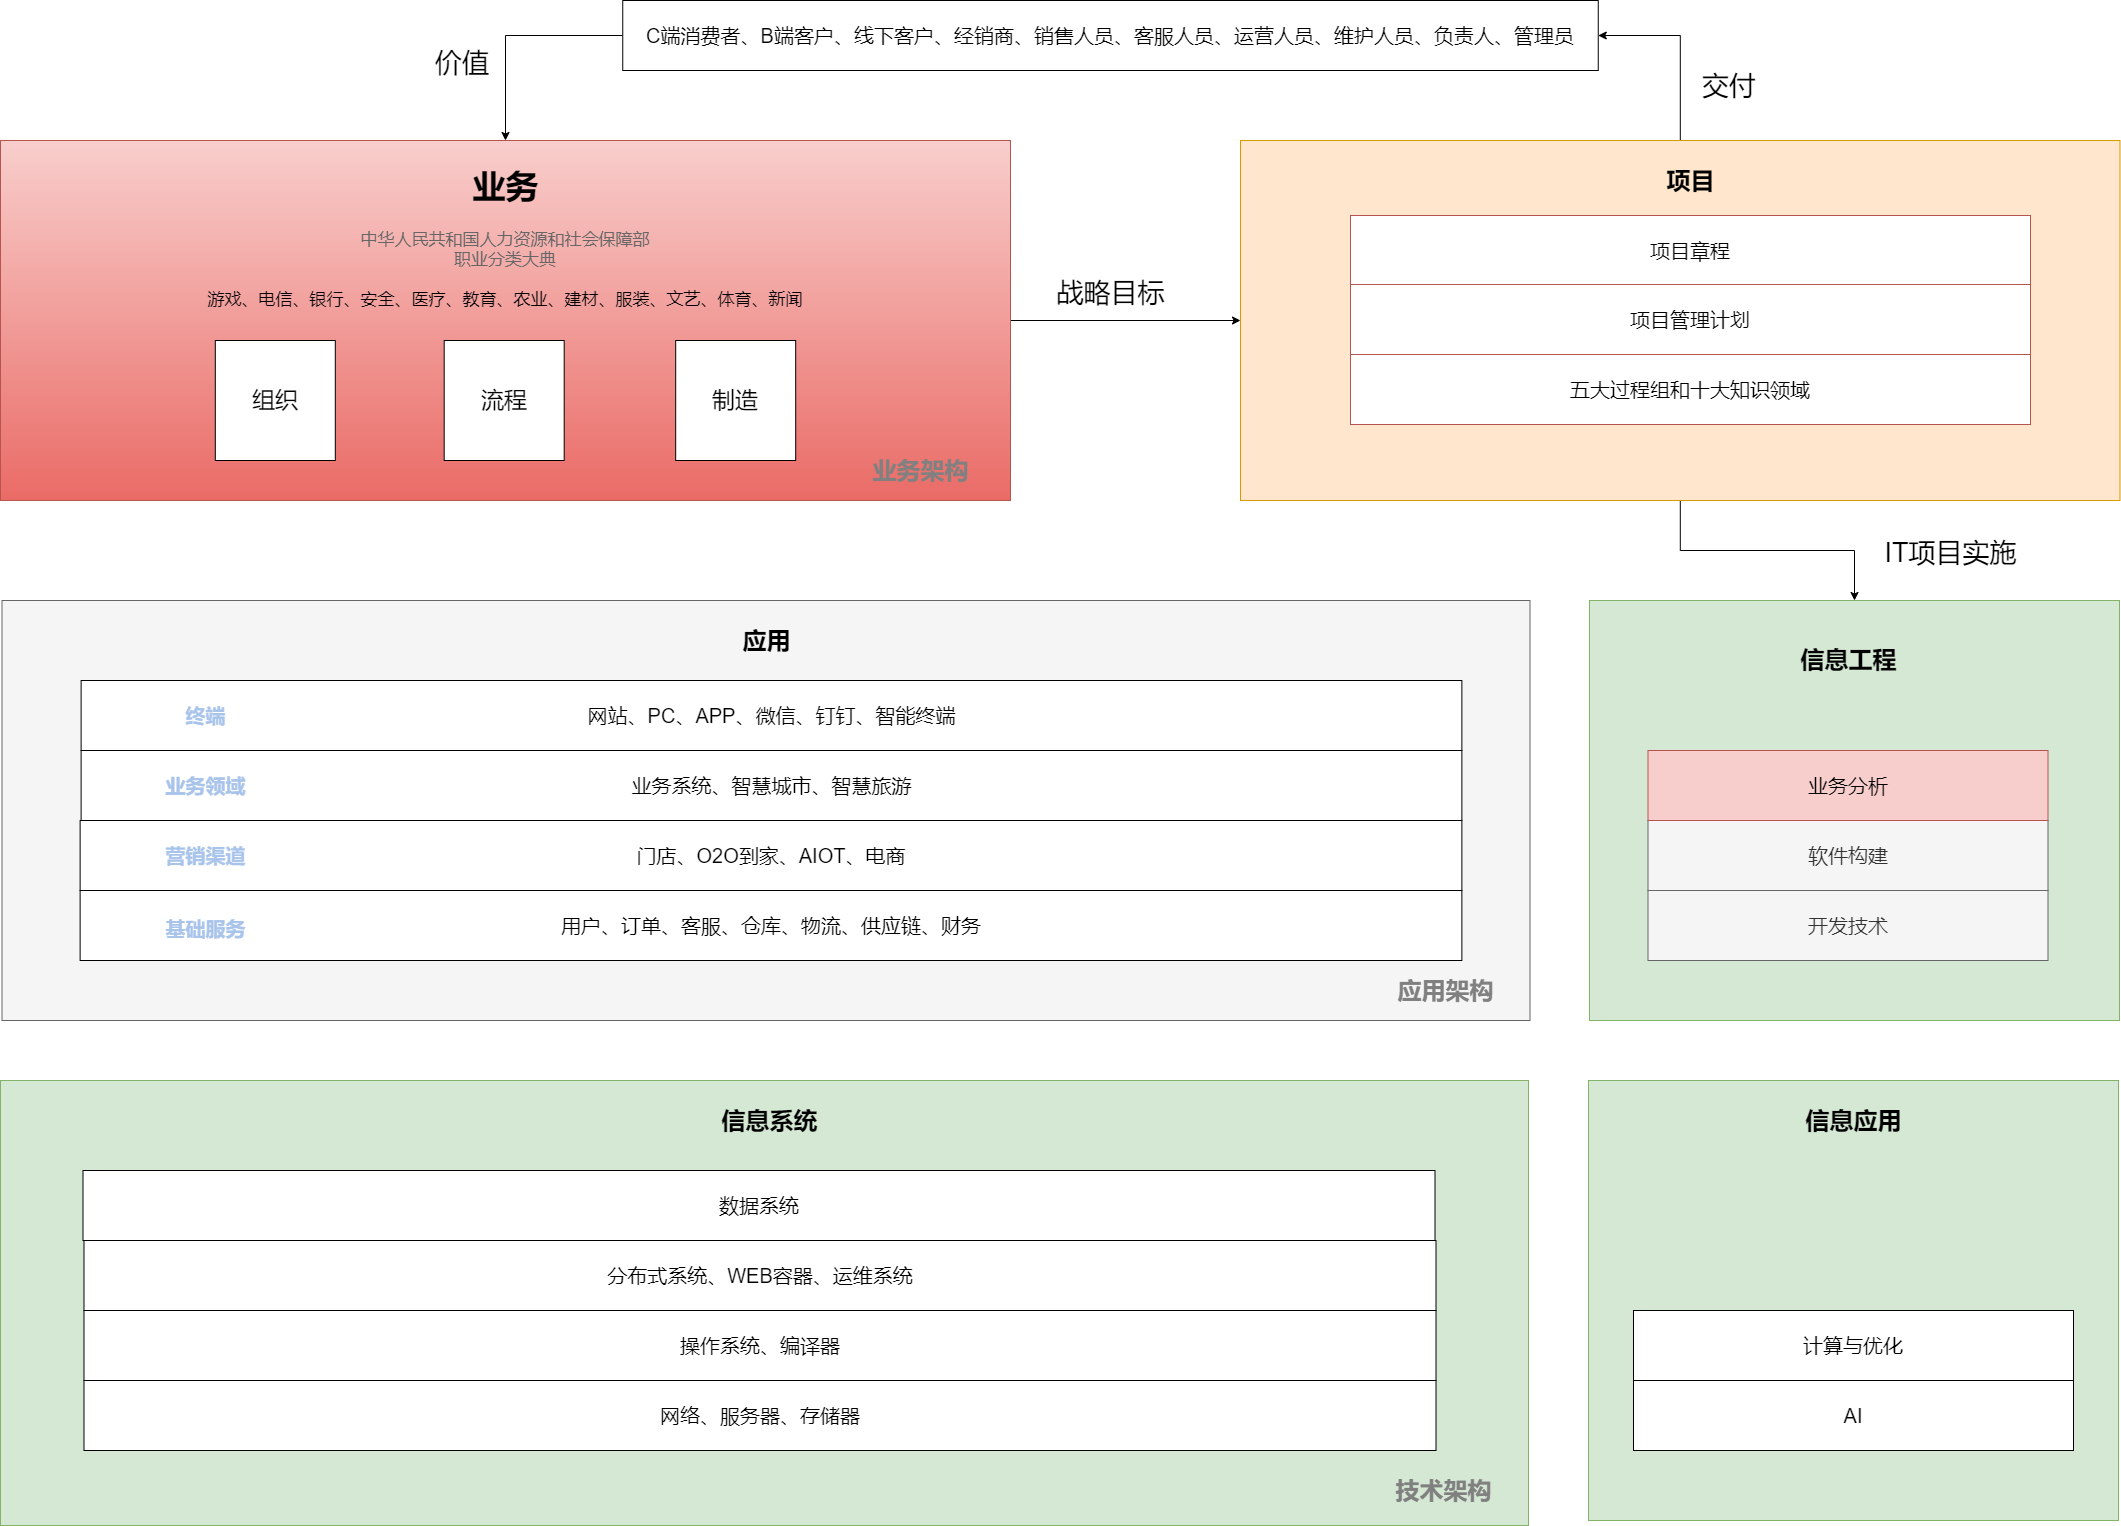

The diagram above was exported from draw.io. Its source (the exported page's mxGraphModel, read from the mxfile embedded in the PNG):
<mxGraphModel dx="2416" dy="1142" grid="1" gridSize="10" guides="1" tooltips="1" connect="1" arrows="1" fold="1" page="1" pageScale="1" pageWidth="1654" pageHeight="2336" math="0" shadow="0">
  <root>
    <mxCell id="0" />
    <mxCell id="1" parent="0" />
    <mxCell id="2" style="edgeStyle=orthogonalEdgeStyle;rounded=0;orthogonalLoop=1;jettySize=auto;html=1;startArrow=none;startFill=0;endArrow=classic;endFill=1;fontSize=20;fontColor=#A9C4EB;entryX=1;entryY=0.5;entryDx=0;entryDy=0;" edge="1" parent="1" source="4" target="33">
      <mxGeometry relative="1" as="geometry" />
    </mxCell>
    <mxCell id="3" style="edgeStyle=orthogonalEdgeStyle;rounded=0;orthogonalLoop=1;jettySize=auto;html=1;startArrow=none;startFill=0;endArrow=classic;endFill=1;fontSize=20;fontColor=#A9C4EB;" edge="1" parent="1" source="4" target="5">
      <mxGeometry relative="1" as="geometry" />
    </mxCell>
    <mxCell id="4" value="" style="rounded=0;whiteSpace=wrap;html=1;fontSize=16;fillColor=#ffe6cc;strokeColor=#d79b00;" vertex="1" parent="1">
      <mxGeometry x="1350" y="220" width="879.5" height="360" as="geometry" />
    </mxCell>
    <mxCell id="5" value="" style="rounded=0;whiteSpace=wrap;html=1;fontSize=16;fillColor=#d5e8d4;strokeColor=#82b366;" vertex="1" parent="1">
      <mxGeometry x="1699" y="680" width="530" height="420" as="geometry" />
    </mxCell>
    <mxCell id="6" value="" style="rounded=0;whiteSpace=wrap;html=1;fontSize=16;fillColor=#f5f5f5;strokeColor=#666666;fontColor=#333333;" vertex="1" parent="1">
      <mxGeometry x="111.5" y="680" width="1528" height="420" as="geometry" />
    </mxCell>
    <mxCell id="7" value="" style="edgeStyle=orthogonalEdgeStyle;rounded=0;orthogonalLoop=1;jettySize=auto;html=1;fontSize=20;fontColor=#A9C4EB;" edge="1" parent="1" source="8" target="4">
      <mxGeometry relative="1" as="geometry">
        <mxPoint x="1510" y="400" as="targetPoint" />
      </mxGeometry>
    </mxCell>
    <mxCell id="8" value="" style="rounded=0;whiteSpace=wrap;html=1;strokeColor=#b85450;fontSize=16;fillColor=#f8cecc;gradientColor=#ea6b66;" vertex="1" parent="1">
      <mxGeometry x="110" y="220" width="1010" height="360" as="geometry" />
    </mxCell>
    <mxCell id="9" value="" style="rounded=0;whiteSpace=wrap;html=1;fontSize=16;gradientDirection=north;fillColor=#d5e8d4;strokeColor=#82b366;" vertex="1" parent="1">
      <mxGeometry x="110" y="1160" width="1528" height="445" as="geometry" />
    </mxCell>
    <mxCell id="10" value="&lt;font color=&quot;#666666&quot;&gt;中华人民共和国人力资源和社会保障部&lt;br&gt;职业分类大典&lt;/font&gt;&lt;br&gt;&lt;br&gt;游戏、电信、银行、安全、医疗、教育、农业、建材、服装、文艺、体育、新闻" style="text;html=1;strokeColor=none;fillColor=none;align=center;verticalAlign=middle;whiteSpace=wrap;rounded=0;fontSize=17;" vertex="1" parent="1">
      <mxGeometry x="275" y="286.25" width="680" height="126.25" as="geometry" />
    </mxCell>
    <mxCell id="11" value="流程" style="whiteSpace=wrap;html=1;aspect=fixed;fontSize=23;" vertex="1" parent="1">
      <mxGeometry x="553.69" y="420" width="120" height="120" as="geometry" />
    </mxCell>
    <mxCell id="12" value="制造" style="whiteSpace=wrap;html=1;aspect=fixed;fontSize=23;" vertex="1" parent="1">
      <mxGeometry x="785.19" y="420" width="120" height="120" as="geometry" />
    </mxCell>
    <mxCell id="13" value="网络、服务器、存储器" style="rounded=0;whiteSpace=wrap;html=1;fontSize=20;" vertex="1" parent="1">
      <mxGeometry x="193.5" y="1460" width="1352" height="70" as="geometry" />
    </mxCell>
    <mxCell id="14" value="操作系统、编译器" style="rounded=0;whiteSpace=wrap;html=1;fontSize=20;" vertex="1" parent="1">
      <mxGeometry x="193.5" y="1390" width="1352" height="70" as="geometry" />
    </mxCell>
    <mxCell id="15" value="分布式系统、WEB容器、运维系统" style="rounded=0;whiteSpace=wrap;html=1;fontSize=20;verticalAlign=middle;spacingLeft=5;spacingRight=5;" vertex="1" parent="1">
      <mxGeometry x="193.5" y="1320" width="1352" height="70" as="geometry" />
    </mxCell>
    <mxCell id="16" value="软件构建" style="rounded=0;whiteSpace=wrap;html=1;fontSize=20;fillColor=#f5f5f5;strokeColor=#666666;fontColor=#333333;" vertex="1" parent="1">
      <mxGeometry x="1757.5" y="900" width="400" height="70" as="geometry" />
    </mxCell>
    <mxCell id="17" value="&lt;font style=&quot;font-size: 24px&quot;&gt;信息系统&lt;/font&gt;" style="text;html=1;fontSize=16;fontColor=#000000;align=center;fontStyle=1" vertex="1" parent="1">
      <mxGeometry x="752" y="1180" width="254" height="40" as="geometry" />
    </mxCell>
    <mxCell id="18" value="开发技术" style="rounded=0;whiteSpace=wrap;html=1;fontSize=20;fillColor=#f5f5f5;strokeColor=#666666;fontColor=#333333;" vertex="1" parent="1">
      <mxGeometry x="1757.5" y="970" width="400" height="70" as="geometry" />
    </mxCell>
    <mxCell id="19" value="数据系统" style="rounded=0;whiteSpace=wrap;html=1;fontSize=20;" vertex="1" parent="1">
      <mxGeometry x="192.5" y="1250" width="1352" height="70" as="geometry" />
    </mxCell>
    <mxCell id="20" value="组织" style="whiteSpace=wrap;html=1;aspect=fixed;fontSize=23;" vertex="1" parent="1">
      <mxGeometry x="324.81" y="420" width="120" height="120" as="geometry" />
    </mxCell>
    <mxCell id="21" value="项目章程" style="rounded=0;whiteSpace=wrap;html=1;fontSize=20;fillColor=#FFFFFF;strokeColor=#b85450;" vertex="1" parent="1">
      <mxGeometry x="1460" y="295" width="680" height="70" as="geometry" />
    </mxCell>
    <mxCell id="22" value="业务分析" style="rounded=0;whiteSpace=wrap;html=1;fontSize=20;fillColor=#f8cecc;strokeColor=#b85450;" vertex="1" parent="1">
      <mxGeometry x="1757.5" y="830" width="400" height="70" as="geometry" />
    </mxCell>
    <mxCell id="23" value="信息工程" style="text;html=1;fontSize=24;fontColor=#000000;align=center;fontStyle=1" vertex="1" parent="1">
      <mxGeometry x="1912" y="719" width="91" height="30" as="geometry" />
    </mxCell>
    <mxCell id="24" value="门店、O2O到家、AIOT、电商" style="rounded=0;whiteSpace=wrap;html=1;fontSize=20;" vertex="1" parent="1">
      <mxGeometry x="189.62" y="900" width="1381.75" height="70" as="geometry" />
    </mxCell>
    <mxCell id="25" value="&lt;font style=&quot;font-size: 33px&quot;&gt;业务&lt;/font&gt;" style="text;html=1;fontSize=16;fontColor=#000000;align=center;fontStyle=1" vertex="1" parent="1">
      <mxGeometry x="545" y="240" width="140" height="46.25" as="geometry" />
    </mxCell>
    <mxCell id="26" value="&lt;span style=&quot;font-size: 24px&quot;&gt;应用&lt;br&gt;&lt;/span&gt;" style="text;html=1;fontSize=16;fontColor=#000000;align=center;fontStyle=1" vertex="1" parent="1">
      <mxGeometry x="771" y="700" width="209" height="39" as="geometry" />
    </mxCell>
    <mxCell id="27" value="用户、订单、客服、仓库、物流、供应链、财务" style="rounded=0;whiteSpace=wrap;html=1;fontSize=20;" vertex="1" parent="1">
      <mxGeometry x="189.62" y="970" width="1381.75" height="70" as="geometry" />
    </mxCell>
    <mxCell id="28" value="" style="rounded=0;whiteSpace=wrap;html=1;fontSize=16;fillColor=#d5e8d4;strokeColor=#82b366;" vertex="1" parent="1">
      <mxGeometry x="1698" y="1160" width="530" height="440" as="geometry" />
    </mxCell>
    <mxCell id="29" value="&lt;span style=&quot;font-size: 24px&quot;&gt;信息应用&lt;/span&gt;" style="text;html=1;fontSize=16;fontColor=#000000;align=center;fontStyle=1" vertex="1" parent="1">
      <mxGeometry x="1918" y="1180" width="90" height="50" as="geometry" />
    </mxCell>
    <mxCell id="30" value="计算与优化" style="rounded=0;whiteSpace=wrap;html=1;fontSize=20;" vertex="1" parent="1">
      <mxGeometry x="1743" y="1390" width="440" height="70" as="geometry" />
    </mxCell>
    <mxCell id="31" value="AI" style="rounded=0;whiteSpace=wrap;html=1;fontSize=20;" vertex="1" parent="1">
      <mxGeometry x="1743" y="1460" width="440" height="70" as="geometry" />
    </mxCell>
    <mxCell id="32" style="edgeStyle=orthogonalEdgeStyle;rounded=0;orthogonalLoop=1;jettySize=auto;html=1;startArrow=none;startFill=0;endArrow=classic;endFill=1;fontSize=20;fontColor=#A9C4EB;exitX=0;exitY=0.5;exitDx=0;exitDy=0;" edge="1" parent="1" source="33" target="8">
      <mxGeometry relative="1" as="geometry">
        <mxPoint x="1070" y="160" as="sourcePoint" />
      </mxGeometry>
    </mxCell>
    <mxCell id="33" value="C端消费者、B端客户、线下客户、经销商、销售人员、客服人员、运营人员、维护人员、负责人、管理员" style="rounded=0;whiteSpace=wrap;html=1;fontSize=20;" vertex="1" parent="1">
      <mxGeometry x="732.25" y="80" width="975.5" height="70" as="geometry" />
    </mxCell>
    <mxCell id="34" value="网站、PC、APP、微信、钉钉、智能终端" style="rounded=0;whiteSpace=wrap;html=1;fontSize=20;" vertex="1" parent="1">
      <mxGeometry x="190.62" y="760" width="1380.75" height="70" as="geometry" />
    </mxCell>
    <mxCell id="35" value="&lt;font style=&quot;font-size: 24px&quot; color=&quot;#808080&quot;&gt;业务架构&lt;/font&gt;" style="text;html=1;fontSize=16;fontColor=#000000;align=center;fontStyle=1" vertex="1" parent="1">
      <mxGeometry x="960" y="530" width="140" height="40" as="geometry" />
    </mxCell>
    <mxCell id="36" value="&lt;font style=&quot;font-size: 24px&quot; color=&quot;#808080&quot;&gt;应用架构&lt;/font&gt;" style="text;html=1;fontSize=16;fontColor=#000000;align=center;fontStyle=1" vertex="1" parent="1">
      <mxGeometry x="1489.5" y="1050" width="130" height="36.25" as="geometry" />
    </mxCell>
    <mxCell id="37" value="&lt;font style=&quot;font-size: 24px;&quot; color=&quot;#808080&quot;&gt;技术架构&lt;/font&gt;" style="text;html=1;fontSize=24;fontColor=#000000;align=center;fontStyle=1" vertex="1" parent="1">
      <mxGeometry x="1488" y="1550" width="130" height="36.25" as="geometry" />
    </mxCell>
    <mxCell id="38" value="业务系统、智慧城市、智慧旅游" style="rounded=0;whiteSpace=wrap;html=1;fontSize=20;" vertex="1" parent="1">
      <mxGeometry x="190.62" y="830" width="1380.75" height="70" as="geometry" />
    </mxCell>
    <mxCell id="39" value="&lt;font style=&quot;font-size: 20px;&quot;&gt;终端&lt;/font&gt;" style="text;html=1;fontSize=20;fontColor=#A9C4EB;align=center;fontStyle=1" vertex="1" parent="1">
      <mxGeometry x="249.5" y="776.88" width="130" height="36.25" as="geometry" />
    </mxCell>
    <mxCell id="40" value="&lt;font style=&quot;font-size: 20px&quot;&gt;基础服务&lt;/font&gt;" style="text;html=1;fontSize=20;fontColor=#A9C4EB;align=center;fontStyle=1" vertex="1" parent="1">
      <mxGeometry x="249.5" y="990" width="130" height="36.25" as="geometry" />
    </mxCell>
    <mxCell id="41" value="&lt;font style=&quot;font-size: 20px&quot;&gt;营销渠道&lt;/font&gt;" style="text;html=1;fontSize=20;fontColor=#A9C4EB;align=center;fontStyle=1" vertex="1" parent="1">
      <mxGeometry x="249.5" y="916.88" width="130" height="36.25" as="geometry" />
    </mxCell>
    <mxCell id="42" value="&lt;font style=&quot;font-size: 20px&quot;&gt;业务领域&lt;/font&gt;" style="text;html=1;fontSize=20;fontColor=#A9C4EB;align=center;fontStyle=1" vertex="1" parent="1">
      <mxGeometry x="249.5" y="846.88" width="130" height="36.25" as="geometry" />
    </mxCell>
    <mxCell id="43" value="项目" style="text;html=1;fontSize=24;fontColor=#000000;align=center;fontStyle=1" vertex="1" parent="1">
      <mxGeometry x="1735" y="240" width="130" height="40" as="geometry" />
    </mxCell>
    <mxCell id="44" value="&lt;font style=&quot;font-size: 27px ; font-weight: normal&quot;&gt;战略目标&lt;/font&gt;" style="text;html=1;fontSize=16;fontColor=#000000;align=center;fontStyle=1" vertex="1" parent="1">
      <mxGeometry x="1150" y="350" width="140" height="46.25" as="geometry" />
    </mxCell>
    <mxCell id="45" value="&lt;font style=&quot;font-size: 27px ; font-weight: normal&quot;&gt;交付&lt;/font&gt;" style="text;html=1;fontSize=16;fontColor=#000000;align=left;fontStyle=1" vertex="1" parent="1">
      <mxGeometry x="1810" y="143.13" width="140" height="46.25" as="geometry" />
    </mxCell>
    <mxCell id="46" value="&lt;span style=&quot;font-size: 27px ; font-weight: 400&quot;&gt;IT项目实施&lt;/span&gt;" style="text;html=1;fontSize=16;fontColor=#000000;align=center;fontStyle=1" vertex="1" parent="1">
      <mxGeometry x="1990" y="610" width="140" height="46.25" as="geometry" />
    </mxCell>
    <mxCell id="47" value="&lt;font style=&quot;font-size: 27px ; font-weight: normal&quot;&gt;价值&lt;/font&gt;" style="text;html=1;fontSize=16;fontColor=#000000;align=right;fontStyle=1" vertex="1" parent="1">
      <mxGeometry x="460" y="120" width="140" height="46.25" as="geometry" />
    </mxCell>
    <mxCell id="48" value="项目管理计划" style="rounded=0;whiteSpace=wrap;html=1;fontSize=20;fillColor=#FFFFFF;strokeColor=#b85450;" vertex="1" parent="1">
      <mxGeometry x="1460" y="364" width="680" height="70" as="geometry" />
    </mxCell>
    <mxCell id="49" value="五大过程组和十大知识领域" style="rounded=0;whiteSpace=wrap;html=1;fontSize=20;fillColor=#FFFFFF;strokeColor=#b85450;" vertex="1" parent="1">
      <mxGeometry x="1460" y="434" width="680" height="70" as="geometry" />
    </mxCell>
  </root>
</mxGraphModel>